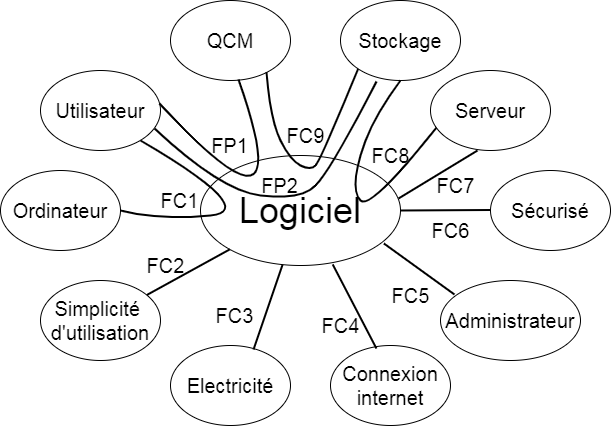

The diagram above was exported from draw.io. Its source (the exported page's mxGraphModel, read from the mxfile embedded in the PNG):
<mxGraphModel dx="686" dy="773" grid="1" gridSize="10" guides="1" tooltips="1" connect="1" arrows="1" fold="1" page="1" pageScale="1" pageWidth="827" pageHeight="1169" math="0" shadow="0">
  <root>
    <mxCell id="0" />
    <mxCell id="1" parent="0" />
    <mxCell id="rNJMM29P_oeTrAhk_4Pn-13" value="&lt;font style=&quot;font-size: 36px&quot;&gt;Logiciel&lt;/font&gt;" style="ellipse;whiteSpace=wrap;html=1;fontSize=13;fontColor=#000000;" vertex="1" parent="1">
      <mxGeometry x="360" y="355" width="200" height="110" as="geometry" />
    </mxCell>
    <mxCell id="rNJMM29P_oeTrAhk_4Pn-15" value="Utilisateur" style="ellipse;whiteSpace=wrap;html=1;fontSize=20;fontColor=#000000;" vertex="1" parent="1">
      <mxGeometry x="200" y="270" width="120" height="80" as="geometry" />
    </mxCell>
    <mxCell id="rNJMM29P_oeTrAhk_4Pn-17" value="QCM" style="ellipse;whiteSpace=wrap;html=1;fontSize=20;fontColor=#000000;" vertex="1" parent="1">
      <mxGeometry x="330" y="200" width="120" height="80" as="geometry" />
    </mxCell>
    <mxCell id="rNJMM29P_oeTrAhk_4Pn-18" value="Ordinateur" style="ellipse;whiteSpace=wrap;html=1;fontSize=20;fontColor=#000000;" vertex="1" parent="1">
      <mxGeometry x="160" y="370" width="120" height="80" as="geometry" />
    </mxCell>
    <mxCell id="rNJMM29P_oeTrAhk_4Pn-19" value="Serveur" style="ellipse;whiteSpace=wrap;html=1;fontSize=20;fontColor=#000000;" vertex="1" parent="1">
      <mxGeometry x="590" y="270" width="120" height="80" as="geometry" />
    </mxCell>
    <mxCell id="rNJMM29P_oeTrAhk_4Pn-20" value="Sécurisé" style="ellipse;whiteSpace=wrap;html=1;fontSize=20;fontColor=#000000;" vertex="1" parent="1">
      <mxGeometry x="650" y="370" width="120" height="80" as="geometry" />
    </mxCell>
    <mxCell id="rNJMM29P_oeTrAhk_4Pn-21" value="Simplicité&amp;nbsp;&lt;br&gt;d'utilisation" style="ellipse;whiteSpace=wrap;html=1;fontSize=20;fontColor=#000000;" vertex="1" parent="1">
      <mxGeometry x="200" y="480" width="120" height="80" as="geometry" />
    </mxCell>
    <mxCell id="rNJMM29P_oeTrAhk_4Pn-22" value="Administrateur" style="ellipse;whiteSpace=wrap;html=1;fontSize=20;fontColor=#000000;" vertex="1" parent="1">
      <mxGeometry x="600" y="480" width="140" height="80" as="geometry" />
    </mxCell>
    <mxCell id="rNJMM29P_oeTrAhk_4Pn-23" value="Connexion&lt;br&gt;internet" style="ellipse;whiteSpace=wrap;html=1;fontSize=20;fontColor=#000000;" vertex="1" parent="1">
      <mxGeometry x="490" y="545" width="120" height="80" as="geometry" />
    </mxCell>
    <mxCell id="rNJMM29P_oeTrAhk_4Pn-24" value="Electricité" style="ellipse;whiteSpace=wrap;html=1;fontSize=20;fontColor=#000000;" vertex="1" parent="1">
      <mxGeometry x="330" y="545" width="120" height="80" as="geometry" />
    </mxCell>
    <mxCell id="rNJMM29P_oeTrAhk_4Pn-25" value="Stockage" style="ellipse;whiteSpace=wrap;html=1;fontSize=20;fontColor=#000000;" vertex="1" parent="1">
      <mxGeometry x="500" y="200" width="120" height="80" as="geometry" />
    </mxCell>
    <mxCell id="rNJMM29P_oeTrAhk_4Pn-30" value="" style="endArrow=none;html=1;rounded=0;fontSize=20;fontColor=#000000;strokeWidth=2;exitX=0.692;exitY=0.05;exitDx=0;exitDy=0;exitPerimeter=0;" edge="1" parent="1" source="rNJMM29P_oeTrAhk_4Pn-24" target="rNJMM29P_oeTrAhk_4Pn-13">
      <mxGeometry width="50" height="50" relative="1" as="geometry">
        <mxPoint x="400" y="540" as="sourcePoint" />
        <mxPoint x="500" y="544" as="targetPoint" />
      </mxGeometry>
    </mxCell>
    <mxCell id="rNJMM29P_oeTrAhk_4Pn-31" value="" style="endArrow=none;html=1;rounded=0;fontSize=20;fontColor=#000000;strokeWidth=2;entryX=0.383;entryY=0.038;entryDx=0;entryDy=0;entryPerimeter=0;exitX=0.661;exitY=0.99;exitDx=0;exitDy=0;exitPerimeter=0;" edge="1" parent="1" source="rNJMM29P_oeTrAhk_4Pn-13" target="rNJMM29P_oeTrAhk_4Pn-23">
      <mxGeometry width="50" height="50" relative="1" as="geometry">
        <mxPoint x="440" y="519.5" as="sourcePoint" />
        <mxPoint x="540" y="519.5" as="targetPoint" />
      </mxGeometry>
    </mxCell>
    <mxCell id="rNJMM29P_oeTrAhk_4Pn-32" value="" style="endArrow=none;html=1;rounded=0;fontSize=20;fontColor=#000000;strokeWidth=2;entryX=0.1;entryY=0.175;entryDx=0;entryDy=0;exitX=0.917;exitY=0.8;exitDx=0;exitDy=0;exitPerimeter=0;entryPerimeter=0;" edge="1" parent="1" source="rNJMM29P_oeTrAhk_4Pn-13" target="rNJMM29P_oeTrAhk_4Pn-22">
      <mxGeometry width="50" height="50" relative="1" as="geometry">
        <mxPoint x="520" y="490" as="sourcePoint" />
        <mxPoint x="620" y="490" as="targetPoint" />
      </mxGeometry>
    </mxCell>
    <mxCell id="rNJMM29P_oeTrAhk_4Pn-34" value="" style="endArrow=none;html=1;rounded=0;fontSize=20;fontColor=#000000;strokeWidth=2;entryX=0;entryY=0.5;entryDx=0;entryDy=0;" edge="1" parent="1">
      <mxGeometry width="50" height="50" relative="1" as="geometry">
        <mxPoint x="560" y="410" as="sourcePoint" />
        <mxPoint x="650" y="409.5" as="targetPoint" />
      </mxGeometry>
    </mxCell>
    <mxCell id="rNJMM29P_oeTrAhk_4Pn-36" value="" style="curved=1;endArrow=none;html=1;rounded=0;fontSize=20;fontColor=#000000;strokeWidth=2;endFill=0;entryX=0.567;entryY=0.988;entryDx=0;entryDy=0;entryPerimeter=0;exitX=0.992;exitY=0.413;exitDx=0;exitDy=0;exitPerimeter=0;" edge="1" parent="1" source="rNJMM29P_oeTrAhk_4Pn-15" target="rNJMM29P_oeTrAhk_4Pn-17">
      <mxGeometry width="50" height="50" relative="1" as="geometry">
        <mxPoint x="370" y="360" as="sourcePoint" />
        <mxPoint x="410" y="310" as="targetPoint" />
        <Array as="points">
          <mxPoint x="390" y="380" />
          <mxPoint x="430" y="370" />
        </Array>
      </mxGeometry>
    </mxCell>
    <mxCell id="rNJMM29P_oeTrAhk_4Pn-38" value="" style="curved=1;endArrow=none;html=1;rounded=0;fontSize=20;fontColor=#000000;strokeWidth=2;endFill=0;entryX=0.5;entryY=1;entryDx=0;entryDy=0;exitX=0.05;exitY=0.713;exitDx=0;exitDy=0;exitPerimeter=0;" edge="1" parent="1" source="rNJMM29P_oeTrAhk_4Pn-19" target="rNJMM29P_oeTrAhk_4Pn-25">
      <mxGeometry width="50" height="50" relative="1" as="geometry">
        <mxPoint x="620" y="370" as="sourcePoint" />
        <mxPoint x="540" y="280" as="targetPoint" />
        <Array as="points">
          <mxPoint x="530" y="410" />
          <mxPoint x="510" y="390" />
          <mxPoint x="530" y="320" />
        </Array>
      </mxGeometry>
    </mxCell>
    <mxCell id="rNJMM29P_oeTrAhk_4Pn-39" value="" style="endArrow=none;html=1;rounded=0;fontSize=20;fontColor=#000000;strokeWidth=2;" edge="1" parent="1" source="rNJMM29P_oeTrAhk_4Pn-21" target="rNJMM29P_oeTrAhk_4Pn-13">
      <mxGeometry width="50" height="50" relative="1" as="geometry">
        <mxPoint x="290" y="460" as="sourcePoint" />
        <mxPoint x="390" y="460" as="targetPoint" />
      </mxGeometry>
    </mxCell>
    <mxCell id="rNJMM29P_oeTrAhk_4Pn-41" value="FP1" style="text;html=1;align=center;verticalAlign=middle;resizable=0;points=[];autosize=1;strokeColor=none;fillColor=none;fontSize=20;fontColor=#000000;" vertex="1" parent="1">
      <mxGeometry x="364" y="330" width="50" height="30" as="geometry" />
    </mxCell>
    <mxCell id="rNJMM29P_oeTrAhk_4Pn-43" value="FC1" style="text;html=1;align=center;verticalAlign=middle;resizable=0;points=[];autosize=1;strokeColor=none;fillColor=none;fontSize=20;fontColor=#000000;" vertex="1" parent="1">
      <mxGeometry x="314" y="385" width="50" height="30" as="geometry" />
    </mxCell>
    <mxCell id="rNJMM29P_oeTrAhk_4Pn-45" value="FC2" style="text;html=1;align=center;verticalAlign=middle;resizable=0;points=[];autosize=1;strokeColor=none;fillColor=none;fontSize=20;fontColor=#000000;" vertex="1" parent="1">
      <mxGeometry x="300" y="450" width="50" height="30" as="geometry" />
    </mxCell>
    <mxCell id="rNJMM29P_oeTrAhk_4Pn-47" value="FC3" style="text;html=1;align=center;verticalAlign=middle;resizable=0;points=[];autosize=1;strokeColor=none;fillColor=none;fontSize=20;fontColor=#000000;" vertex="1" parent="1">
      <mxGeometry x="369" y="500" width="50" height="30" as="geometry" />
    </mxCell>
    <mxCell id="rNJMM29P_oeTrAhk_4Pn-48" value="FC4" style="text;html=1;align=center;verticalAlign=middle;resizable=0;points=[];autosize=1;strokeColor=none;fillColor=none;fontSize=20;fontColor=#000000;" vertex="1" parent="1">
      <mxGeometry x="475" y="510" width="50" height="30" as="geometry" />
    </mxCell>
    <mxCell id="rNJMM29P_oeTrAhk_4Pn-49" value="FC5" style="text;html=1;align=center;verticalAlign=middle;resizable=0;points=[];autosize=1;strokeColor=none;fillColor=none;fontSize=20;fontColor=#000000;" vertex="1" parent="1">
      <mxGeometry x="545" y="480" width="50" height="30" as="geometry" />
    </mxCell>
    <mxCell id="rNJMM29P_oeTrAhk_4Pn-54" value="" style="curved=1;endArrow=none;html=1;rounded=0;fontSize=20;fontColor=#000000;strokeWidth=2;endFill=0;entryX=0.8;entryY=0.9;entryDx=0;entryDy=0;entryPerimeter=0;exitX=0;exitY=1;exitDx=0;exitDy=0;" edge="1" parent="1" source="rNJMM29P_oeTrAhk_4Pn-25" target="rNJMM29P_oeTrAhk_4Pn-17">
      <mxGeometry width="50" height="50" relative="1" as="geometry">
        <mxPoint x="430" y="370" as="sourcePoint" />
        <mxPoint x="480" y="320" as="targetPoint" />
        <Array as="points">
          <mxPoint x="480" y="360" />
          <mxPoint x="470" y="370" />
          <mxPoint x="450" y="360" />
          <mxPoint x="430" y="320" />
        </Array>
      </mxGeometry>
    </mxCell>
    <mxCell id="rNJMM29P_oeTrAhk_4Pn-55" value="FC9" style="text;html=1;align=center;verticalAlign=middle;resizable=0;points=[];autosize=1;strokeColor=none;fillColor=none;fontSize=20;fontColor=#000000;" vertex="1" parent="1">
      <mxGeometry x="440" y="320" width="50" height="30" as="geometry" />
    </mxCell>
    <mxCell id="rNJMM29P_oeTrAhk_4Pn-56" value="FC8" style="text;html=1;align=center;verticalAlign=middle;resizable=0;points=[];autosize=1;strokeColor=none;fillColor=none;fontSize=20;fontColor=#000000;" vertex="1" parent="1">
      <mxGeometry x="525" y="340" width="50" height="30" as="geometry" />
    </mxCell>
    <mxCell id="rNJMM29P_oeTrAhk_4Pn-57" value="" style="curved=1;endArrow=none;html=1;rounded=0;fontSize=20;fontColor=#000000;strokeWidth=2;endFill=0;entryX=0.3;entryY=1.013;entryDx=0;entryDy=0;entryPerimeter=0;exitX=0.95;exitY=0.725;exitDx=0;exitDy=0;exitPerimeter=0;" edge="1" parent="1" source="rNJMM29P_oeTrAhk_4Pn-15" target="rNJMM29P_oeTrAhk_4Pn-25">
      <mxGeometry width="50" height="50" relative="1" as="geometry">
        <mxPoint x="369" y="410" as="sourcePoint" />
        <mxPoint x="399" y="330" as="targetPoint" />
        <Array as="points">
          <mxPoint x="380" y="390" />
          <mxPoint x="460" y="400" />
          <mxPoint x="490" y="370" />
        </Array>
      </mxGeometry>
    </mxCell>
    <mxCell id="rNJMM29P_oeTrAhk_4Pn-58" value="FP2" style="text;html=1;align=center;verticalAlign=middle;resizable=0;points=[];autosize=1;strokeColor=none;fillColor=none;fontSize=20;fontColor=#000000;" vertex="1" parent="1">
      <mxGeometry x="414" y="370" width="50" height="30" as="geometry" />
    </mxCell>
    <mxCell id="rNJMM29P_oeTrAhk_4Pn-60" value="FC6" style="text;html=1;align=center;verticalAlign=middle;resizable=0;points=[];autosize=1;strokeColor=none;fillColor=none;fontSize=20;fontColor=#000000;" vertex="1" parent="1">
      <mxGeometry x="585" y="415" width="50" height="30" as="geometry" />
    </mxCell>
    <mxCell id="rNJMM29P_oeTrAhk_4Pn-61" value="" style="endArrow=none;html=1;rounded=0;fontSize=20;fontColor=#000000;strokeWidth=2;entryX=0.392;entryY=1;entryDx=0;entryDy=0;entryPerimeter=0;exitX=0.99;exitY=0.391;exitDx=0;exitDy=0;exitPerimeter=0;" edge="1" parent="1" source="rNJMM29P_oeTrAhk_4Pn-13" target="rNJMM29P_oeTrAhk_4Pn-19">
      <mxGeometry width="50" height="50" relative="1" as="geometry">
        <mxPoint x="560" y="405" as="sourcePoint" />
        <mxPoint x="610" y="355" as="targetPoint" />
      </mxGeometry>
    </mxCell>
    <mxCell id="rNJMM29P_oeTrAhk_4Pn-64" value="" style="curved=1;endArrow=none;html=1;rounded=0;fontSize=20;fontColor=#000000;strokeWidth=2;endFill=0;entryX=0.833;entryY=0.875;entryDx=0;entryDy=0;entryPerimeter=0;exitX=1;exitY=0.5;exitDx=0;exitDy=0;" edge="1" parent="1" source="rNJMM29P_oeTrAhk_4Pn-18" target="rNJMM29P_oeTrAhk_4Pn-15">
      <mxGeometry width="50" height="50" relative="1" as="geometry">
        <mxPoint x="270" y="420" as="sourcePoint" />
        <mxPoint x="230" y="360" as="targetPoint" />
        <Array as="points">
          <mxPoint x="320" y="420" />
          <mxPoint x="420" y="410" />
        </Array>
      </mxGeometry>
    </mxCell>
    <mxCell id="rNJMM29P_oeTrAhk_4Pn-66" value="FC7" style="text;html=1;align=center;verticalAlign=middle;resizable=0;points=[];autosize=1;strokeColor=none;fillColor=none;fontSize=20;fontColor=#000000;" vertex="1" parent="1">
      <mxGeometry x="590" y="370" width="50" height="30" as="geometry" />
    </mxCell>
  </root>
</mxGraphModel>